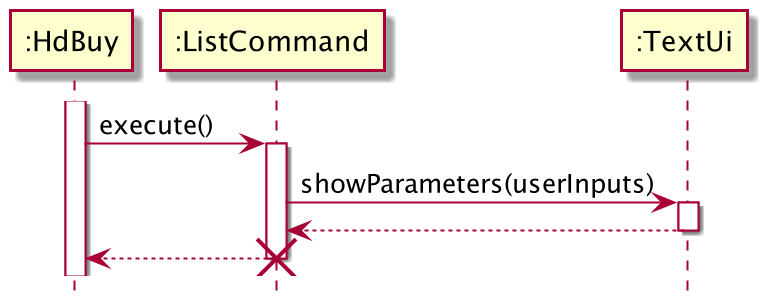

The diagram above was rendered by PlantUML. Its source (embedded in the PNG):
@startuml
'https://plantuml.com/sequence-diagram
hide footbox
activate ":HdBuy"
":HdBuy" -> ":ListCommand": execute()
        activate ":ListCommand"
        ":ListCommand" -> ":TextUi": showParameters(userInputs)
        activate ":TextUi"
        ":ListCommand" <-- ":TextUi"
        deactivate ":TextUi"
        ":HdBuy" <-- ":ListCommand"
        destroy ":ListCommand"
@enduml